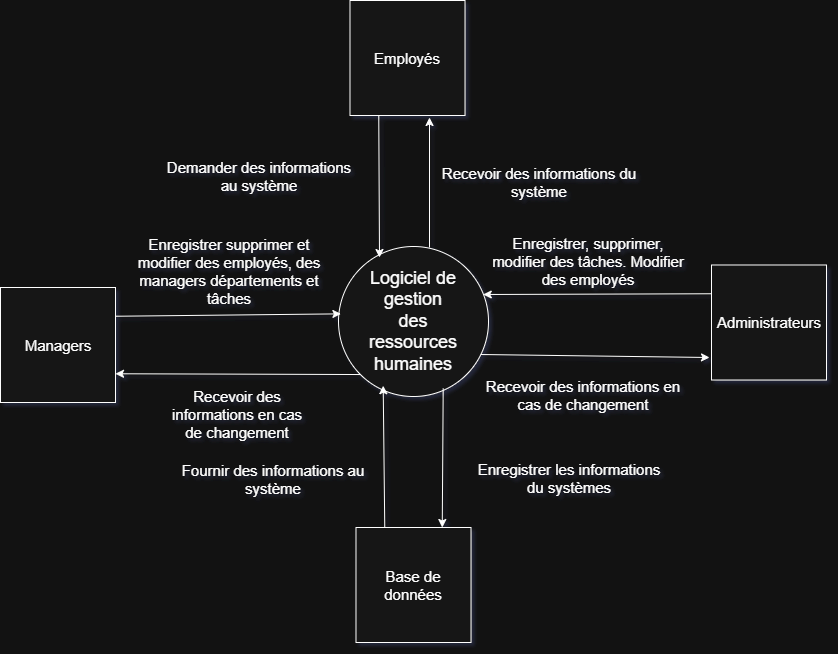

The diagram above was exported from draw.io. Its source (the exported page's mxGraphModel, read from the mxfile embedded in the PNG):
<mxGraphModel dx="880" dy="542" grid="1" gridSize="10" guides="1" tooltips="1" connect="1" arrows="1" fold="1" page="1" pageScale="1" pageWidth="827" pageHeight="1169" math="0" shadow="0">
  <root>
    <mxCell id="0" />
    <mxCell id="1" parent="0" />
    <mxCell id="PeU8ZYqjx2VJXPrUS14P-4" value="" style="group" parent="1" vertex="1" connectable="0">
      <mxGeometry x="356.5" y="570" width="115" height="115" as="geometry" />
    </mxCell>
    <mxCell id="jaU65C50OAytH1Nph9G9-5" value="" style="whiteSpace=wrap;html=1;aspect=fixed;" parent="PeU8ZYqjx2VJXPrUS14P-4" vertex="1">
      <mxGeometry width="115" height="115" as="geometry" />
    </mxCell>
    <mxCell id="jaU65C50OAytH1Nph9G9-10" value="&lt;font style=&quot;font-size: 15px;&quot;&gt;Base de données&lt;/font&gt;" style="text;html=1;align=center;verticalAlign=middle;whiteSpace=wrap;rounded=0;" parent="PeU8ZYqjx2VJXPrUS14P-4" vertex="1">
      <mxGeometry x="27.5" y="42.5" width="60" height="30" as="geometry" />
    </mxCell>
    <mxCell id="PeU8ZYqjx2VJXPrUS14P-5" value="" style="group" parent="1" vertex="1" connectable="0">
      <mxGeometry x="1" y="330" width="115" height="115" as="geometry" />
    </mxCell>
    <mxCell id="jaU65C50OAytH1Nph9G9-3" value="" style="whiteSpace=wrap;html=1;aspect=fixed;" parent="PeU8ZYqjx2VJXPrUS14P-5" vertex="1">
      <mxGeometry width="115" height="115" as="geometry" />
    </mxCell>
    <mxCell id="jaU65C50OAytH1Nph9G9-4" value="&lt;font style=&quot;font-size: 15px;&quot;&gt;Managers&lt;/font&gt;" style="text;html=1;align=center;verticalAlign=middle;whiteSpace=wrap;rounded=0;" parent="PeU8ZYqjx2VJXPrUS14P-5" vertex="1">
      <mxGeometry x="27.5" y="42.5" width="60" height="30" as="geometry" />
    </mxCell>
    <mxCell id="PeU8ZYqjx2VJXPrUS14P-6" value="" style="group" parent="1" vertex="1" connectable="0">
      <mxGeometry x="712" y="307.5" width="115" height="115" as="geometry" />
    </mxCell>
    <mxCell id="jaU65C50OAytH1Nph9G9-6" value="" style="whiteSpace=wrap;html=1;aspect=fixed;" parent="PeU8ZYqjx2VJXPrUS14P-6" vertex="1">
      <mxGeometry width="115" height="115" as="geometry" />
    </mxCell>
    <mxCell id="jaU65C50OAytH1Nph9G9-9" value="&lt;font style=&quot;font-size: 15px;&quot;&gt;Administrateurs&lt;/font&gt;" style="text;html=1;align=center;verticalAlign=middle;whiteSpace=wrap;rounded=0;" parent="PeU8ZYqjx2VJXPrUS14P-6" vertex="1">
      <mxGeometry x="27.5" y="42.5" width="60" height="30" as="geometry" />
    </mxCell>
    <mxCell id="PeU8ZYqjx2VJXPrUS14P-7" value="" style="group" parent="1" vertex="1" connectable="0">
      <mxGeometry x="339" y="289" width="150" height="150" as="geometry" />
    </mxCell>
    <mxCell id="jaU65C50OAytH1Nph9G9-1" value="&lt;div&gt;&lt;br&gt;&lt;/div&gt;" style="ellipse;whiteSpace=wrap;html=1;aspect=fixed;" parent="PeU8ZYqjx2VJXPrUS14P-7" vertex="1">
      <mxGeometry width="150" height="150" as="geometry" />
    </mxCell>
    <mxCell id="jaU65C50OAytH1Nph9G9-2" value="&lt;font style=&quot;font-size: 18px;&quot;&gt;Logiciel de gestion des ressources humaines&lt;/font&gt;" style="text;html=1;align=center;verticalAlign=middle;whiteSpace=wrap;rounded=0;strokeWidth=7;" parent="PeU8ZYqjx2VJXPrUS14P-7" vertex="1">
      <mxGeometry x="45" y="60" width="60" height="30" as="geometry" />
    </mxCell>
    <mxCell id="PeU8ZYqjx2VJXPrUS14P-8" value="" style="group" parent="1" vertex="1" connectable="0">
      <mxGeometry x="119" y="442" width="189" height="41.75" as="geometry" />
    </mxCell>
    <mxCell id="PeU8ZYqjx2VJXPrUS14P-3" value="&lt;font style=&quot;font-size: 15px;&quot;&gt;Recevoir des informations en cas de changement&lt;/font&gt;" style="text;html=1;align=center;verticalAlign=middle;whiteSpace=wrap;rounded=0;" parent="PeU8ZYqjx2VJXPrUS14P-8" vertex="1">
      <mxGeometry x="49" width="140" height="30" as="geometry" />
    </mxCell>
    <mxCell id="PeU8ZYqjx2VJXPrUS14P-9" value="" style="group" parent="1" vertex="1" connectable="0">
      <mxGeometry x="130" y="307" width="210" height="36" as="geometry" />
    </mxCell>
    <mxCell id="PeU8ZYqjx2VJXPrUS14P-1" value="&lt;font style=&quot;font-size: 15px;&quot;&gt;Enregistrer supprimer et modifier des employés, des managers départements et tâches&lt;/font&gt;&lt;div&gt;&lt;br&gt;&lt;/div&gt;" style="text;html=1;align=center;verticalAlign=middle;whiteSpace=wrap;rounded=0;" parent="PeU8ZYqjx2VJXPrUS14P-9" vertex="1">
      <mxGeometry width="200" height="30" as="geometry" />
    </mxCell>
    <mxCell id="jaU65C50OAytH1Nph9G9-11" value="" style="endArrow=classic;html=1;rounded=0;exitX=1;exitY=0.25;exitDx=0;exitDy=0;entryX=0.016;entryY=0.449;entryDx=0;entryDy=0;entryPerimeter=0;" parent="1" source="jaU65C50OAytH1Nph9G9-3" target="jaU65C50OAytH1Nph9G9-1" edge="1">
      <mxGeometry width="50" height="50" relative="1" as="geometry">
        <mxPoint x="130" y="230" as="sourcePoint" />
        <mxPoint x="350" y="350" as="targetPoint" />
      </mxGeometry>
    </mxCell>
    <mxCell id="PeU8ZYqjx2VJXPrUS14P-2" value="" style="endArrow=classic;html=1;rounded=0;exitX=0;exitY=1;exitDx=0;exitDy=0;entryX=1;entryY=0.75;entryDx=0;entryDy=0;" parent="1" source="jaU65C50OAytH1Nph9G9-1" target="jaU65C50OAytH1Nph9G9-3" edge="1">
      <mxGeometry width="50" height="50" relative="1" as="geometry">
        <mxPoint x="340.3499999999999" y="300.80000000000007" as="sourcePoint" />
        <mxPoint x="116" y="303.75" as="targetPoint" />
      </mxGeometry>
    </mxCell>
    <mxCell id="PeU8ZYqjx2VJXPrUS14P-10" value="" style="endArrow=classic;html=1;rounded=0;exitX=0.948;exitY=0.72;exitDx=0;exitDy=0;exitPerimeter=0;" parent="1" source="jaU65C50OAytH1Nph9G9-1" edge="1">
      <mxGeometry width="50" height="50" relative="1" as="geometry">
        <mxPoint x="480" y="550" as="sourcePoint" />
        <mxPoint x="710" y="400" as="targetPoint" />
      </mxGeometry>
    </mxCell>
    <mxCell id="PeU8ZYqjx2VJXPrUS14P-11" value="" style="endArrow=classic;html=1;rounded=0;entryX=0.965;entryY=0.32;entryDx=0;entryDy=0;entryPerimeter=0;exitX=0;exitY=0.25;exitDx=0;exitDy=0;" parent="1" source="jaU65C50OAytH1Nph9G9-6" target="jaU65C50OAytH1Nph9G9-1" edge="1">
      <mxGeometry width="50" height="50" relative="1" as="geometry">
        <mxPoint x="620" y="340" as="sourcePoint" />
        <mxPoint x="670" y="290" as="targetPoint" />
      </mxGeometry>
    </mxCell>
    <mxCell id="PeU8ZYqjx2VJXPrUS14P-12" value="" style="endArrow=classic;html=1;rounded=0;entryX=0.298;entryY=0.928;entryDx=0;entryDy=0;entryPerimeter=0;exitX=0.25;exitY=0;exitDx=0;exitDy=0;" parent="1" source="jaU65C50OAytH1Nph9G9-5" target="jaU65C50OAytH1Nph9G9-1" edge="1">
      <mxGeometry width="50" height="50" relative="1" as="geometry">
        <mxPoint x="380" y="570" as="sourcePoint" />
        <mxPoint x="430" y="520" as="targetPoint" />
      </mxGeometry>
    </mxCell>
    <mxCell id="PeU8ZYqjx2VJXPrUS14P-13" value="" style="endArrow=classic;html=1;rounded=0;entryX=0.75;entryY=0;entryDx=0;entryDy=0;exitX=0.698;exitY=0.945;exitDx=0;exitDy=0;exitPerimeter=0;" parent="1" source="jaU65C50OAytH1Nph9G9-1" target="jaU65C50OAytH1Nph9G9-5" edge="1">
      <mxGeometry width="50" height="50" relative="1" as="geometry">
        <mxPoint x="430" y="570" as="sourcePoint" />
        <mxPoint x="520" y="540" as="targetPoint" />
      </mxGeometry>
    </mxCell>
    <mxCell id="PeU8ZYqjx2VJXPrUS14P-14" value="" style="group" parent="1" vertex="1" connectable="0">
      <mxGeometry x="350.5" y="43" width="115" height="115" as="geometry" />
    </mxCell>
    <mxCell id="jaU65C50OAytH1Nph9G9-7" value="" style="whiteSpace=wrap;html=1;aspect=fixed;" parent="PeU8ZYqjx2VJXPrUS14P-14" vertex="1">
      <mxGeometry width="115" height="115" as="geometry" />
    </mxCell>
    <mxCell id="jaU65C50OAytH1Nph9G9-8" value="&lt;font style=&quot;font-size: 15px;&quot;&gt;Employés&lt;/font&gt;" style="text;html=1;align=center;verticalAlign=middle;whiteSpace=wrap;rounded=0;" parent="PeU8ZYqjx2VJXPrUS14P-14" vertex="1">
      <mxGeometry x="27.5" y="42.5" width="60" height="30" as="geometry" />
    </mxCell>
    <mxCell id="PeU8ZYqjx2VJXPrUS14P-15" value="" style="endArrow=classic;html=1;rounded=0;exitX=0.25;exitY=1;exitDx=0;exitDy=0;" parent="1" source="jaU65C50OAytH1Nph9G9-7" edge="1">
      <mxGeometry width="50" height="50" relative="1" as="geometry">
        <mxPoint x="380" y="230" as="sourcePoint" />
        <mxPoint x="380" y="300" as="targetPoint" />
      </mxGeometry>
    </mxCell>
    <mxCell id="PeU8ZYqjx2VJXPrUS14P-16" value="" style="endArrow=classic;html=1;rounded=0;" parent="1" edge="1">
      <mxGeometry width="50" height="50" relative="1" as="geometry">
        <mxPoint x="430" y="290" as="sourcePoint" />
        <mxPoint x="430" y="160" as="targetPoint" />
      </mxGeometry>
    </mxCell>
    <mxCell id="PeU8ZYqjx2VJXPrUS14P-17" value="" style="group" parent="1" vertex="1" connectable="0">
      <mxGeometry x="174" y="507" width="210" height="36" as="geometry" />
    </mxCell>
    <mxCell id="PeU8ZYqjx2VJXPrUS14P-18" value="&lt;font style=&quot;font-size: 15px;&quot;&gt;Fournir des informations au système&lt;/font&gt;" style="text;html=1;align=center;verticalAlign=middle;whiteSpace=wrap;rounded=0;" parent="PeU8ZYqjx2VJXPrUS14P-17" vertex="1">
      <mxGeometry width="200" height="30" as="geometry" />
    </mxCell>
    <mxCell id="PeU8ZYqjx2VJXPrUS14P-19" value="" style="group" parent="1" vertex="1" connectable="0">
      <mxGeometry x="470" y="506" width="210" height="36" as="geometry" />
    </mxCell>
    <mxCell id="PeU8ZYqjx2VJXPrUS14P-20" value="&lt;div&gt;&lt;font style=&quot;font-size: 15px;&quot;&gt;Enregistrer les informations du systèmes&lt;/font&gt;&lt;/div&gt;" style="text;html=1;align=center;verticalAlign=middle;whiteSpace=wrap;rounded=0;" parent="PeU8ZYqjx2VJXPrUS14P-19" vertex="1">
      <mxGeometry width="200" height="30" as="geometry" />
    </mxCell>
    <mxCell id="PeU8ZYqjx2VJXPrUS14P-21" value="" style="group" parent="1" vertex="1" connectable="0">
      <mxGeometry x="440" y="210" width="210" height="36" as="geometry" />
    </mxCell>
    <mxCell id="PeU8ZYqjx2VJXPrUS14P-22" value="&lt;div&gt;&lt;font style=&quot;font-size: 15px;&quot;&gt;Recevoir des informations du système&lt;/font&gt;&lt;/div&gt;" style="text;html=1;align=center;verticalAlign=middle;whiteSpace=wrap;rounded=0;" parent="PeU8ZYqjx2VJXPrUS14P-21" vertex="1">
      <mxGeometry width="200" height="30" as="geometry" />
    </mxCell>
    <mxCell id="PeU8ZYqjx2VJXPrUS14P-23" value="" style="group" parent="1" vertex="1" connectable="0">
      <mxGeometry x="160" y="204" width="210" height="36" as="geometry" />
    </mxCell>
    <mxCell id="PeU8ZYqjx2VJXPrUS14P-24" value="&lt;div&gt;&lt;font style=&quot;font-size: 15px;&quot;&gt;Demander des informations au système&lt;/font&gt;&lt;/div&gt;" style="text;html=1;align=center;verticalAlign=middle;whiteSpace=wrap;rounded=0;" parent="PeU8ZYqjx2VJXPrUS14P-23" vertex="1">
      <mxGeometry width="200" height="30" as="geometry" />
    </mxCell>
    <mxCell id="PeU8ZYqjx2VJXPrUS14P-25" value="" style="group" parent="1" vertex="1" connectable="0">
      <mxGeometry x="489" y="289" width="210" height="36" as="geometry" />
    </mxCell>
    <mxCell id="PeU8ZYqjx2VJXPrUS14P-26" value="&lt;font style=&quot;font-size: 15px;&quot;&gt;Enregistrer, supprimer, modifier des tâches. Modifier des employés&lt;/font&gt;" style="text;html=1;align=center;verticalAlign=middle;whiteSpace=wrap;rounded=0;" parent="PeU8ZYqjx2VJXPrUS14P-25" vertex="1">
      <mxGeometry width="200" height="30" as="geometry" />
    </mxCell>
    <mxCell id="PeU8ZYqjx2VJXPrUS14P-27" value="" style="group" parent="1" vertex="1" connectable="0">
      <mxGeometry x="484" y="422.5" width="210" height="36" as="geometry" />
    </mxCell>
    <mxCell id="PeU8ZYqjx2VJXPrUS14P-28" value="&lt;font style=&quot;font-size: 15px;&quot;&gt;Recevoir des informations en cas de changement&lt;/font&gt;" style="text;html=1;align=center;verticalAlign=middle;whiteSpace=wrap;rounded=0;" parent="PeU8ZYqjx2VJXPrUS14P-27" vertex="1">
      <mxGeometry width="200" height="30" as="geometry" />
    </mxCell>
  </root>
</mxGraphModel>